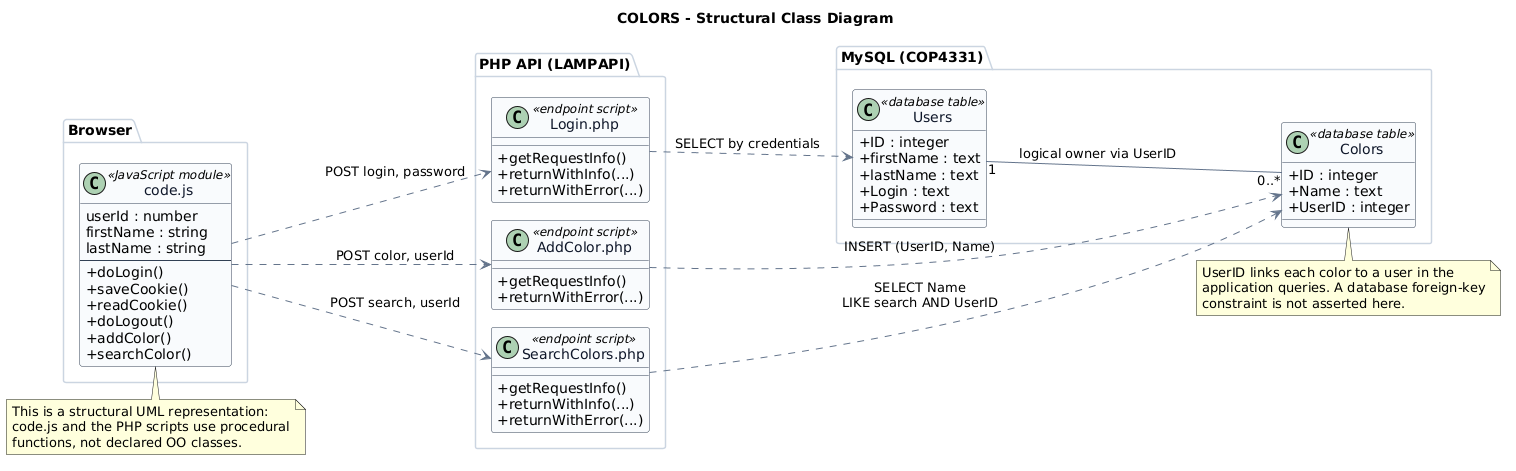

The diagram above was rendered by PlantUML. Its source (embedded in the PNG):
@startuml
!pragma layout smetana
title COLORS - Structural Class Diagram
left to right direction

skinparam backgroundColor #FFFFFF
skinparam shadowing false
skinparam defaultFontName "DejaVu Sans"
skinparam ArrowColor #64748B
skinparam classBackgroundColor #F8FAFC
skinparam classBorderColor #334155
skinparam classFontColor #0F172A
skinparam classAttributeIconSize 0
skinparam packageBackgroundColor #FFFFFF
skinparam packageBorderColor #CBD5E1

package "Browser" {
  class "code.js" as Client <<JavaScript module>> {
    userId : number
    firstName : string
    lastName : string
    --
    + doLogin()
    + saveCookie()
    + readCookie()
    + doLogout()
    + addColor()
    + searchColor()
  }
}

package "PHP API (LAMPAPI)" {
  class "Login.php" as LoginApi <<endpoint script>> {
    + getRequestInfo()
    + returnWithInfo(...)
    + returnWithError(...)
  }
  class "AddColor.php" as AddApi <<endpoint script>> {
    + getRequestInfo()
    + returnWithError(...)
  }
  class "SearchColors.php" as SearchApi <<endpoint script>> {
    + getRequestInfo()
    + returnWithInfo(...)
    + returnWithError(...)
  }
}

package "MySQL (COP4331)" {
  class "Users" as Users <<database table>> {
    + ID : integer
    + firstName : text
    + lastName : text
    + Login : text
    + Password : text
  }
  class "Colors" as Colors <<database table>> {
    + ID : integer
    + Name : text
    + UserID : integer
  }
}

Client ..> LoginApi : POST login, password
Client ..> AddApi : POST color, userId
Client ..> SearchApi : POST search, userId

LoginApi ..> Users : SELECT by credentials
AddApi ..> Colors : INSERT (UserID, Name)
SearchApi ..> Colors : SELECT Name\nLIKE search AND UserID

Users "1" -- "0..*" Colors : logical owner via UserID

note bottom of Client
  This is a structural UML representation:
  code.js and the PHP scripts use procedural
  functions, not declared OO classes.
end note

note bottom of Colors
  UserID links each color to a user in the
  application queries. A database foreign-key
  constraint is not asserted here.
end note
@enduml